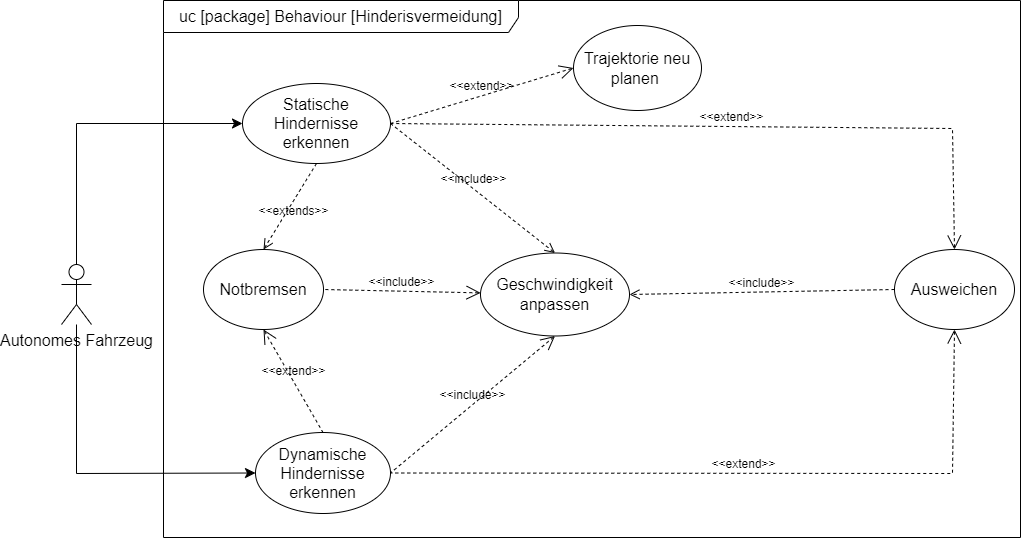

The diagram above was exported from draw.io. Its source (the exported page's mxGraphModel, read from the mxfile embedded in the PNG):
<mxGraphModel dx="4394" dy="1110" grid="0" gridSize="10" guides="1" tooltips="1" connect="1" arrows="1" fold="1" page="0" pageScale="1" pageWidth="827" pageHeight="1169" math="0" shadow="0">
  <root>
    <mxCell id="0" />
    <mxCell id="1" parent="0" />
    <mxCell id="jTq6OrrfIvA0bQppSqG0-1" value="Ausweichen" style="ellipse;whiteSpace=wrap;html=1;fontSize=16;" parent="1" vertex="1">
      <mxGeometry x="-42" y="338" width="120" height="80" as="geometry" />
    </mxCell>
    <mxCell id="jTq6OrrfIvA0bQppSqG0-2" value="Dynamische Hindernisse erkennen" style="ellipse;whiteSpace=wrap;html=1;fontSize=16;" parent="1" vertex="1">
      <mxGeometry x="-681" y="521" width="135" height="81" as="geometry" />
    </mxCell>
    <mxCell id="jTq6OrrfIvA0bQppSqG0-3" value="Geschwindigkeit anpassen" style="ellipse;whiteSpace=wrap;html=1;fontSize=16;" parent="1" vertex="1">
      <mxGeometry x="-456" y="341.5" width="149" height="83" as="geometry" />
    </mxCell>
    <mxCell id="jTq6OrrfIvA0bQppSqG0-4" value="Notbremsen" style="ellipse;whiteSpace=wrap;html=1;fontSize=16;" parent="1" vertex="1">
      <mxGeometry x="-733" y="338" width="120" height="80" as="geometry" />
    </mxCell>
    <mxCell id="jTq6OrrfIvA0bQppSqG0-5" value="Statische Hindernisse erkennen" style="ellipse;whiteSpace=wrap;html=1;fontSize=16;" parent="1" vertex="1">
      <mxGeometry x="-694" y="172" width="148" height="80" as="geometry" />
    </mxCell>
    <mxCell id="jTq6OrrfIvA0bQppSqG0-6" value="Trajektorie neu planen&amp;nbsp;" style="ellipse;whiteSpace=wrap;html=1;fontSize=16;" parent="1" vertex="1">
      <mxGeometry x="-363" y="114" width="128" height="85" as="geometry" />
    </mxCell>
    <mxCell id="jTq6OrrfIvA0bQppSqG0-8" style="edgeStyle=none;curved=0;rounded=0;orthogonalLoop=1;jettySize=auto;html=1;entryX=0;entryY=0.5;entryDx=0;entryDy=0;fontSize=12;startSize=8;endSize=8;" parent="1" source="jTq6OrrfIvA0bQppSqG0-7" target="jTq6OrrfIvA0bQppSqG0-5" edge="1">
      <mxGeometry relative="1" as="geometry">
        <Array as="points">
          <mxPoint x="-860" y="212" />
        </Array>
      </mxGeometry>
    </mxCell>
    <mxCell id="jTq6OrrfIvA0bQppSqG0-9" style="edgeStyle=none;curved=0;rounded=0;orthogonalLoop=1;jettySize=auto;html=1;entryX=0;entryY=0.5;entryDx=0;entryDy=0;fontSize=12;startSize=8;endSize=8;" parent="1" source="jTq6OrrfIvA0bQppSqG0-7" target="jTq6OrrfIvA0bQppSqG0-2" edge="1">
      <mxGeometry relative="1" as="geometry">
        <Array as="points">
          <mxPoint x="-860" y="562" />
        </Array>
      </mxGeometry>
    </mxCell>
    <mxCell id="jTq6OrrfIvA0bQppSqG0-7" value="Autonomes Fahrzeug" style="shape=umlActor;verticalLabelPosition=bottom;verticalAlign=top;html=1;outlineConnect=0;fontSize=16;" parent="1" vertex="1">
      <mxGeometry x="-875" y="353" width="30" height="60" as="geometry" />
    </mxCell>
    <mxCell id="jTq6OrrfIvA0bQppSqG0-11" value="&amp;lt;&amp;lt;include&amp;gt;&amp;gt;" style="edgeStyle=none;html=1;endArrow=open;verticalAlign=bottom;dashed=1;labelBackgroundColor=none;rounded=0;fontSize=12;startSize=8;endSize=8;curved=0;exitX=1;exitY=0.5;exitDx=0;exitDy=0;entryX=0.5;entryY=0;entryDx=0;entryDy=0;" parent="1" source="jTq6OrrfIvA0bQppSqG0-5" target="jTq6OrrfIvA0bQppSqG0-3" edge="1">
      <mxGeometry width="160" relative="1" as="geometry">
        <mxPoint x="-567" y="430" as="sourcePoint" />
        <mxPoint x="-407" y="430" as="targetPoint" />
      </mxGeometry>
    </mxCell>
    <mxCell id="jTq6OrrfIvA0bQppSqG0-12" value="&amp;lt;&amp;lt;extends&amp;gt;&amp;gt;" style="edgeStyle=none;html=1;endArrow=open;verticalAlign=bottom;dashed=1;labelBackgroundColor=none;rounded=0;fontSize=12;startSize=8;endSize=8;curved=0;exitX=0.5;exitY=1;exitDx=0;exitDy=0;entryX=0.5;entryY=0;entryDx=0;entryDy=0;" parent="1" source="jTq6OrrfIvA0bQppSqG0-5" target="jTq6OrrfIvA0bQppSqG0-4" edge="1">
      <mxGeometry x="0.2051" y="10" width="160" relative="1" as="geometry">
        <mxPoint x="-567" y="430" as="sourcePoint" />
        <mxPoint x="-407" y="430" as="targetPoint" />
        <mxPoint as="offset" />
      </mxGeometry>
    </mxCell>
    <mxCell id="jTq6OrrfIvA0bQppSqG0-13" value="&amp;lt;&amp;lt;include&amp;gt;&amp;gt;" style="edgeStyle=none;html=1;endArrow=open;verticalAlign=bottom;dashed=1;labelBackgroundColor=none;rounded=0;fontSize=12;startSize=8;endSize=8;curved=0;exitX=0;exitY=0.5;exitDx=0;exitDy=0;entryX=1;entryY=0.5;entryDx=0;entryDy=0;" parent="1" source="jTq6OrrfIvA0bQppSqG0-1" target="jTq6OrrfIvA0bQppSqG0-3" edge="1">
      <mxGeometry width="160" relative="1" as="geometry">
        <mxPoint x="-536" y="222" as="sourcePoint" />
        <mxPoint x="-240" y="310" as="targetPoint" />
      </mxGeometry>
    </mxCell>
    <mxCell id="jTq6OrrfIvA0bQppSqG0-14" value="&amp;lt;&amp;lt;include&amp;gt;&amp;gt;" style="edgeStyle=none;html=1;startArrow=open;endArrow=none;startSize=12;verticalAlign=bottom;dashed=1;labelBackgroundColor=none;rounded=0;fontSize=12;curved=0;entryX=1;entryY=0.5;entryDx=0;entryDy=0;" parent="1" source="jTq6OrrfIvA0bQppSqG0-3" target="jTq6OrrfIvA0bQppSqG0-4" edge="1">
      <mxGeometry width="160" relative="1" as="geometry">
        <mxPoint x="-454" y="383" as="sourcePoint" />
        <mxPoint x="-371" y="430" as="targetPoint" />
      </mxGeometry>
    </mxCell>
    <mxCell id="jTq6OrrfIvA0bQppSqG0-15" value="&amp;lt;&amp;lt;extend&amp;gt;&amp;gt;" style="edgeStyle=none;html=1;startArrow=open;endArrow=none;startSize=12;verticalAlign=bottom;dashed=1;labelBackgroundColor=none;rounded=0;fontSize=12;curved=0;exitX=0;exitY=0.5;exitDx=0;exitDy=0;entryX=1;entryY=0.5;entryDx=0;entryDy=0;" parent="1" source="jTq6OrrfIvA0bQppSqG0-6" target="jTq6OrrfIvA0bQppSqG0-5" edge="1">
      <mxGeometry width="160" relative="1" as="geometry">
        <mxPoint x="-424" y="375" as="sourcePoint" />
        <mxPoint x="-222" y="338" as="targetPoint" />
      </mxGeometry>
    </mxCell>
    <mxCell id="jTq6OrrfIvA0bQppSqG0-16" value="&amp;lt;&amp;lt;extend&amp;gt;&amp;gt;" style="edgeStyle=none;html=1;startArrow=open;endArrow=none;startSize=12;verticalAlign=bottom;dashed=1;labelBackgroundColor=none;rounded=0;fontSize=12;curved=0;entryX=0.5;entryY=0;entryDx=0;entryDy=0;exitX=0.5;exitY=1;exitDx=0;exitDy=0;" parent="1" source="jTq6OrrfIvA0bQppSqG0-4" target="jTq6OrrfIvA0bQppSqG0-2" edge="1">
      <mxGeometry width="160" relative="1" as="geometry">
        <mxPoint x="-587" y="430" as="sourcePoint" />
        <mxPoint x="-427" y="430" as="targetPoint" />
      </mxGeometry>
    </mxCell>
    <mxCell id="jTq6OrrfIvA0bQppSqG0-17" value="&amp;lt;&amp;lt;extend&amp;gt;&amp;gt;" style="edgeStyle=none;html=1;startArrow=open;endArrow=none;startSize=12;verticalAlign=bottom;dashed=1;labelBackgroundColor=none;rounded=0;fontSize=12;curved=0;entryX=1;entryY=0.5;entryDx=0;entryDy=0;exitX=0.5;exitY=1;exitDx=0;exitDy=0;" parent="1" source="jTq6OrrfIvA0bQppSqG0-1" target="jTq6OrrfIvA0bQppSqG0-2" edge="1">
      <mxGeometry width="160" relative="1" as="geometry">
        <mxPoint x="-587" y="430" as="sourcePoint" />
        <mxPoint x="-427" y="430" as="targetPoint" />
        <Array as="points">
          <mxPoint x="16" y="562" />
        </Array>
      </mxGeometry>
    </mxCell>
    <mxCell id="jTq6OrrfIvA0bQppSqG0-18" value="&amp;lt;&amp;lt;extend&amp;gt;&amp;gt;" style="edgeStyle=none;html=1;startArrow=open;endArrow=none;startSize=12;verticalAlign=bottom;dashed=1;labelBackgroundColor=none;rounded=0;fontSize=12;curved=0;entryX=1;entryY=0.5;entryDx=0;entryDy=0;exitX=0.5;exitY=0;exitDx=0;exitDy=0;" parent="1" source="jTq6OrrfIvA0bQppSqG0-1" target="jTq6OrrfIvA0bQppSqG0-5" edge="1">
      <mxGeometry width="160" relative="1" as="geometry">
        <mxPoint x="-402" y="430" as="sourcePoint" />
        <mxPoint x="-242" y="430" as="targetPoint" />
        <Array as="points">
          <mxPoint x="16" y="217" />
        </Array>
      </mxGeometry>
    </mxCell>
    <mxCell id="jTq6OrrfIvA0bQppSqG0-19" value="uc [package] Behaviour [Hinderisvermeidung]" style="shape=umlFrame;whiteSpace=wrap;html=1;pointerEvents=0;fontSize=16;width=355;height=32;" parent="1" vertex="1">
      <mxGeometry x="-773" y="89" width="857" height="537" as="geometry" />
    </mxCell>
    <mxCell id="Zzk4hDYK5tpOmxReliqF-1" value="&amp;lt;&amp;lt;include&amp;gt;&amp;gt;" style="edgeStyle=none;html=1;startArrow=open;endArrow=none;startSize=12;verticalAlign=bottom;dashed=1;labelBackgroundColor=none;rounded=0;fontSize=12;curved=0;entryX=1;entryY=0.5;entryDx=0;entryDy=0;exitX=0.5;exitY=1;exitDx=0;exitDy=0;" edge="1" parent="1" source="jTq6OrrfIvA0bQppSqG0-3" target="jTq6OrrfIvA0bQppSqG0-2">
      <mxGeometry width="160" relative="1" as="geometry">
        <mxPoint x="-446" y="387" as="sourcePoint" />
        <mxPoint x="-603" y="388" as="targetPoint" />
      </mxGeometry>
    </mxCell>
  </root>
</mxGraphModel>